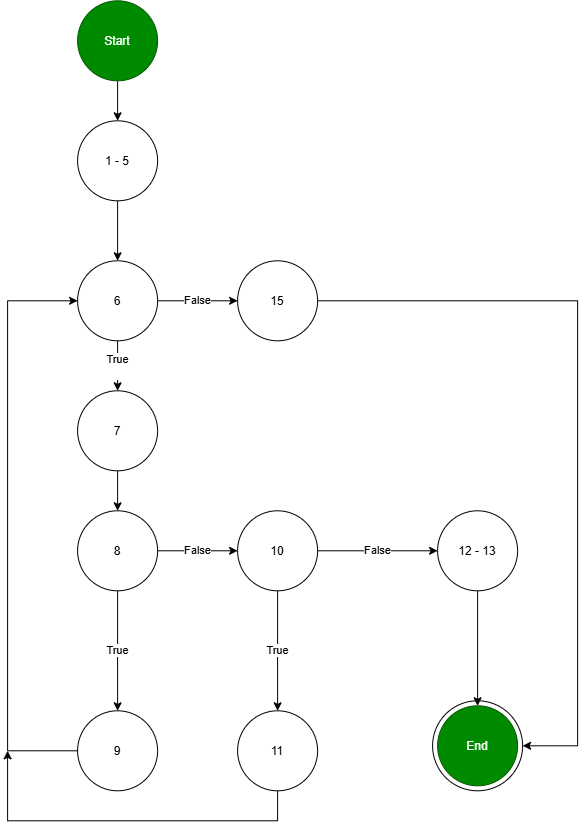

The diagram above was exported from draw.io. Its source (the exported page's mxGraphModel, read from the mxfile embedded in the PNG):
<mxGraphModel dx="1571" dy="872" grid="1" gridSize="10" guides="1" tooltips="1" connect="1" arrows="1" fold="1" page="1" pageScale="1" pageWidth="850" pageHeight="1100" math="0" shadow="0">
  <root>
    <mxCell id="0" />
    <mxCell id="1" parent="0" />
    <mxCell id="Wpf4xws5yTd9O1o0VJK2-3" edge="1" parent="1" source="Wpf4xws5yTd9O1o0VJK2-1" style="edgeStyle=orthogonalEdgeStyle;rounded=0;orthogonalLoop=1;jettySize=auto;html=1;" target="Wpf4xws5yTd9O1o0VJK2-2" value="">
      <mxGeometry relative="1" as="geometry" />
    </mxCell>
    <mxCell id="Wpf4xws5yTd9O1o0VJK2-1" parent="1" style="ellipse;whiteSpace=wrap;html=1;shapeInside=1;fillColor=#008a00;fontColor=#ffffff;strokeColor=#005700;" value="Start" vertex="1">
      <mxGeometry height="80" width="80" x="217" y="40" as="geometry" />
    </mxCell>
    <mxCell id="Wpf4xws5yTd9O1o0VJK2-10" edge="1" parent="1" source="Wpf4xws5yTd9O1o0VJK2-2" style="edgeStyle=orthogonalEdgeStyle;rounded=0;orthogonalLoop=1;jettySize=auto;html=1;" target="Wpf4xws5yTd9O1o0VJK2-9" value="">
      <mxGeometry relative="1" as="geometry" />
    </mxCell>
    <mxCell id="Wpf4xws5yTd9O1o0VJK2-2" parent="1" style="ellipse;whiteSpace=wrap;html=1;shapeInside=1;" value="1 - 5" vertex="1">
      <mxGeometry height="80" width="80" x="217" y="160" as="geometry" />
    </mxCell>
    <mxCell id="Wpf4xws5yTd9O1o0VJK2-8" connectable="0" parent="1" style="group" value="" vertex="1">
      <mxGeometry height="90" width="90" x="572" y="740" as="geometry" />
    </mxCell>
    <mxCell id="Wpf4xws5yTd9O1o0VJK2-7" parent="Wpf4xws5yTd9O1o0VJK2-8" style="ellipse;whiteSpace=wrap;html=1;shapeInside=1;" value="&lt;div&gt;&lt;br/&gt;&lt;/div&gt;" vertex="1">
      <mxGeometry height="90" width="90" as="geometry" />
    </mxCell>
    <mxCell id="Wpf4xws5yTd9O1o0VJK2-4" parent="Wpf4xws5yTd9O1o0VJK2-8" style="ellipse;whiteSpace=wrap;html=1;shapeInside=1;fillColor=#008a00;fontColor=#ffffff;strokeColor=#005700;" value="End" vertex="1">
      <mxGeometry height="80" width="80" x="5" y="5" as="geometry" />
    </mxCell>
    <mxCell id="Wpf4xws5yTd9O1o0VJK2-12" edge="1" parent="1" source="Wpf4xws5yTd9O1o0VJK2-9" style="edgeStyle=orthogonalEdgeStyle;rounded=0;orthogonalLoop=1;jettySize=auto;html=1;" target="Wpf4xws5yTd9O1o0VJK2-11" value="True&lt;div&gt;&lt;br&gt;&lt;/div&gt;">
      <mxGeometry relative="1" as="geometry" />
    </mxCell>
    <mxCell id="Wpf4xws5yTd9O1o0VJK2-30" edge="1" parent="1" source="Wpf4xws5yTd9O1o0VJK2-9" style="edgeStyle=orthogonalEdgeStyle;rounded=0;orthogonalLoop=1;jettySize=auto;html=1;" target="Wpf4xws5yTd9O1o0VJK2-29" value="False">
      <mxGeometry relative="1" as="geometry" />
    </mxCell>
    <mxCell id="Wpf4xws5yTd9O1o0VJK2-9" parent="1" style="ellipse;whiteSpace=wrap;html=1;shapeInside=1;" value="6" vertex="1">
      <mxGeometry height="80" width="80" x="217" y="300" as="geometry" />
    </mxCell>
    <mxCell id="Wpf4xws5yTd9O1o0VJK2-14" edge="1" parent="1" source="Wpf4xws5yTd9O1o0VJK2-11" style="edgeStyle=orthogonalEdgeStyle;rounded=0;orthogonalLoop=1;jettySize=auto;html=1;" target="Wpf4xws5yTd9O1o0VJK2-13" value="">
      <mxGeometry relative="1" as="geometry" />
    </mxCell>
    <mxCell id="Wpf4xws5yTd9O1o0VJK2-11" parent="1" style="ellipse;whiteSpace=wrap;html=1;shapeInside=1;" value="7" vertex="1">
      <mxGeometry height="80" width="80" x="217" y="430" as="geometry" />
    </mxCell>
    <mxCell id="Wpf4xws5yTd9O1o0VJK2-16" edge="1" parent="1" source="Wpf4xws5yTd9O1o0VJK2-13" style="edgeStyle=orthogonalEdgeStyle;rounded=0;orthogonalLoop=1;jettySize=auto;html=1;" target="Wpf4xws5yTd9O1o0VJK2-15" value="True">
      <mxGeometry relative="1" as="geometry" />
    </mxCell>
    <mxCell id="Wpf4xws5yTd9O1o0VJK2-18" edge="1" parent="1" source="Wpf4xws5yTd9O1o0VJK2-13" style="edgeStyle=orthogonalEdgeStyle;rounded=0;orthogonalLoop=1;jettySize=auto;html=1;" target="Wpf4xws5yTd9O1o0VJK2-17" value="False">
      <mxGeometry relative="1" as="geometry" />
    </mxCell>
    <mxCell id="Wpf4xws5yTd9O1o0VJK2-13" parent="1" style="ellipse;whiteSpace=wrap;html=1;shapeInside=1;" value="8" vertex="1">
      <mxGeometry height="80" width="80" x="217" y="550" as="geometry" />
    </mxCell>
    <mxCell id="Wpf4xws5yTd9O1o0VJK2-15" parent="1" style="ellipse;whiteSpace=wrap;html=1;shapeInside=1;" value="9" vertex="1">
      <mxGeometry height="80" width="80" x="217" y="750" as="geometry" />
    </mxCell>
    <mxCell id="Wpf4xws5yTd9O1o0VJK2-22" edge="1" parent="1" source="Wpf4xws5yTd9O1o0VJK2-17" style="edgeStyle=orthogonalEdgeStyle;rounded=0;orthogonalLoop=1;jettySize=auto;html=1;" target="Wpf4xws5yTd9O1o0VJK2-21" value="True">
      <mxGeometry relative="1" as="geometry" />
    </mxCell>
    <mxCell id="Wpf4xws5yTd9O1o0VJK2-24" edge="1" parent="1" source="Wpf4xws5yTd9O1o0VJK2-17" style="edgeStyle=orthogonalEdgeStyle;rounded=0;orthogonalLoop=1;jettySize=auto;html=1;" target="Wpf4xws5yTd9O1o0VJK2-23" value="False">
      <mxGeometry relative="1" as="geometry" />
    </mxCell>
    <mxCell id="Wpf4xws5yTd9O1o0VJK2-17" parent="1" style="ellipse;whiteSpace=wrap;html=1;shapeInside=1;" value="10" vertex="1">
      <mxGeometry height="80" width="80" x="377" y="550" as="geometry" />
    </mxCell>
    <mxCell id="Wpf4xws5yTd9O1o0VJK2-33" edge="1" parent="1" source="Wpf4xws5yTd9O1o0VJK2-21" style="edgeStyle=orthogonalEdgeStyle;rounded=0;orthogonalLoop=1;jettySize=auto;html=1;" value="">
      <mxGeometry relative="1" as="geometry">
        <Array as="points">
          <mxPoint x="417" y="860" />
          <mxPoint x="147" y="860" />
        </Array>
        <mxPoint x="147" y="790" as="targetPoint" />
      </mxGeometry>
    </mxCell>
    <mxCell id="Wpf4xws5yTd9O1o0VJK2-21" parent="1" style="ellipse;whiteSpace=wrap;html=1;shapeInside=1;" value="11" vertex="1">
      <mxGeometry height="80" width="80" x="377" y="750" as="geometry" />
    </mxCell>
    <mxCell id="Wpf4xws5yTd9O1o0VJK2-27" edge="1" parent="1" source="Wpf4xws5yTd9O1o0VJK2-23" style="edgeStyle=orthogonalEdgeStyle;rounded=0;orthogonalLoop=1;jettySize=auto;html=1;" target="Wpf4xws5yTd9O1o0VJK2-4" value="">
      <mxGeometry relative="1" as="geometry" />
    </mxCell>
    <mxCell id="Wpf4xws5yTd9O1o0VJK2-23" parent="1" style="ellipse;whiteSpace=wrap;html=1;shapeInside=1;" value="12 - 13" vertex="1">
      <mxGeometry height="80" width="80" x="577" y="550" as="geometry" />
    </mxCell>
    <mxCell id="Wpf4xws5yTd9O1o0VJK2-29" parent="1" style="ellipse;whiteSpace=wrap;html=1;shapeInside=1;" value="15" vertex="1">
      <mxGeometry height="80" width="80" x="377" y="300" as="geometry" />
    </mxCell>
    <mxCell id="Wpf4xws5yTd9O1o0VJK2-34" edge="1" parent="1" source="Wpf4xws5yTd9O1o0VJK2-15" style="endArrow=classic;html=1;rounded=0;exitX=0;exitY=0.5;exitDx=0;exitDy=0;edgeStyle=orthogonalEdgeStyle;entryX=0;entryY=0.5;entryDx=0;entryDy=0;" target="Wpf4xws5yTd9O1o0VJK2-9" value="">
      <mxGeometry height="50" relative="1" width="50" as="geometry">
        <Array as="points">
          <mxPoint x="147" y="790" />
          <mxPoint x="147" y="340" />
        </Array>
        <mxPoint x="137" y="800" as="sourcePoint" />
        <mxPoint x="107" y="330" as="targetPoint" />
      </mxGeometry>
    </mxCell>
    <mxCell id="Wpf4xws5yTd9O1o0VJK2-35" edge="1" parent="1" source="Wpf4xws5yTd9O1o0VJK2-29" style="endArrow=classic;html=1;rounded=0;exitX=1;exitY=0.5;exitDx=0;exitDy=0;entryX=1;entryY=0.5;entryDx=0;entryDy=0;" target="Wpf4xws5yTd9O1o0VJK2-7" value="">
      <mxGeometry height="50" relative="1" width="50" as="geometry">
        <Array as="points">
          <mxPoint x="717" y="340" />
          <mxPoint x="717" y="560" />
          <mxPoint x="717" y="785" />
        </Array>
        <mxPoint x="677" y="340" as="sourcePoint" />
        <mxPoint x="757" y="340" as="targetPoint" />
      </mxGeometry>
    </mxCell>
  </root>
</mxGraphModel>